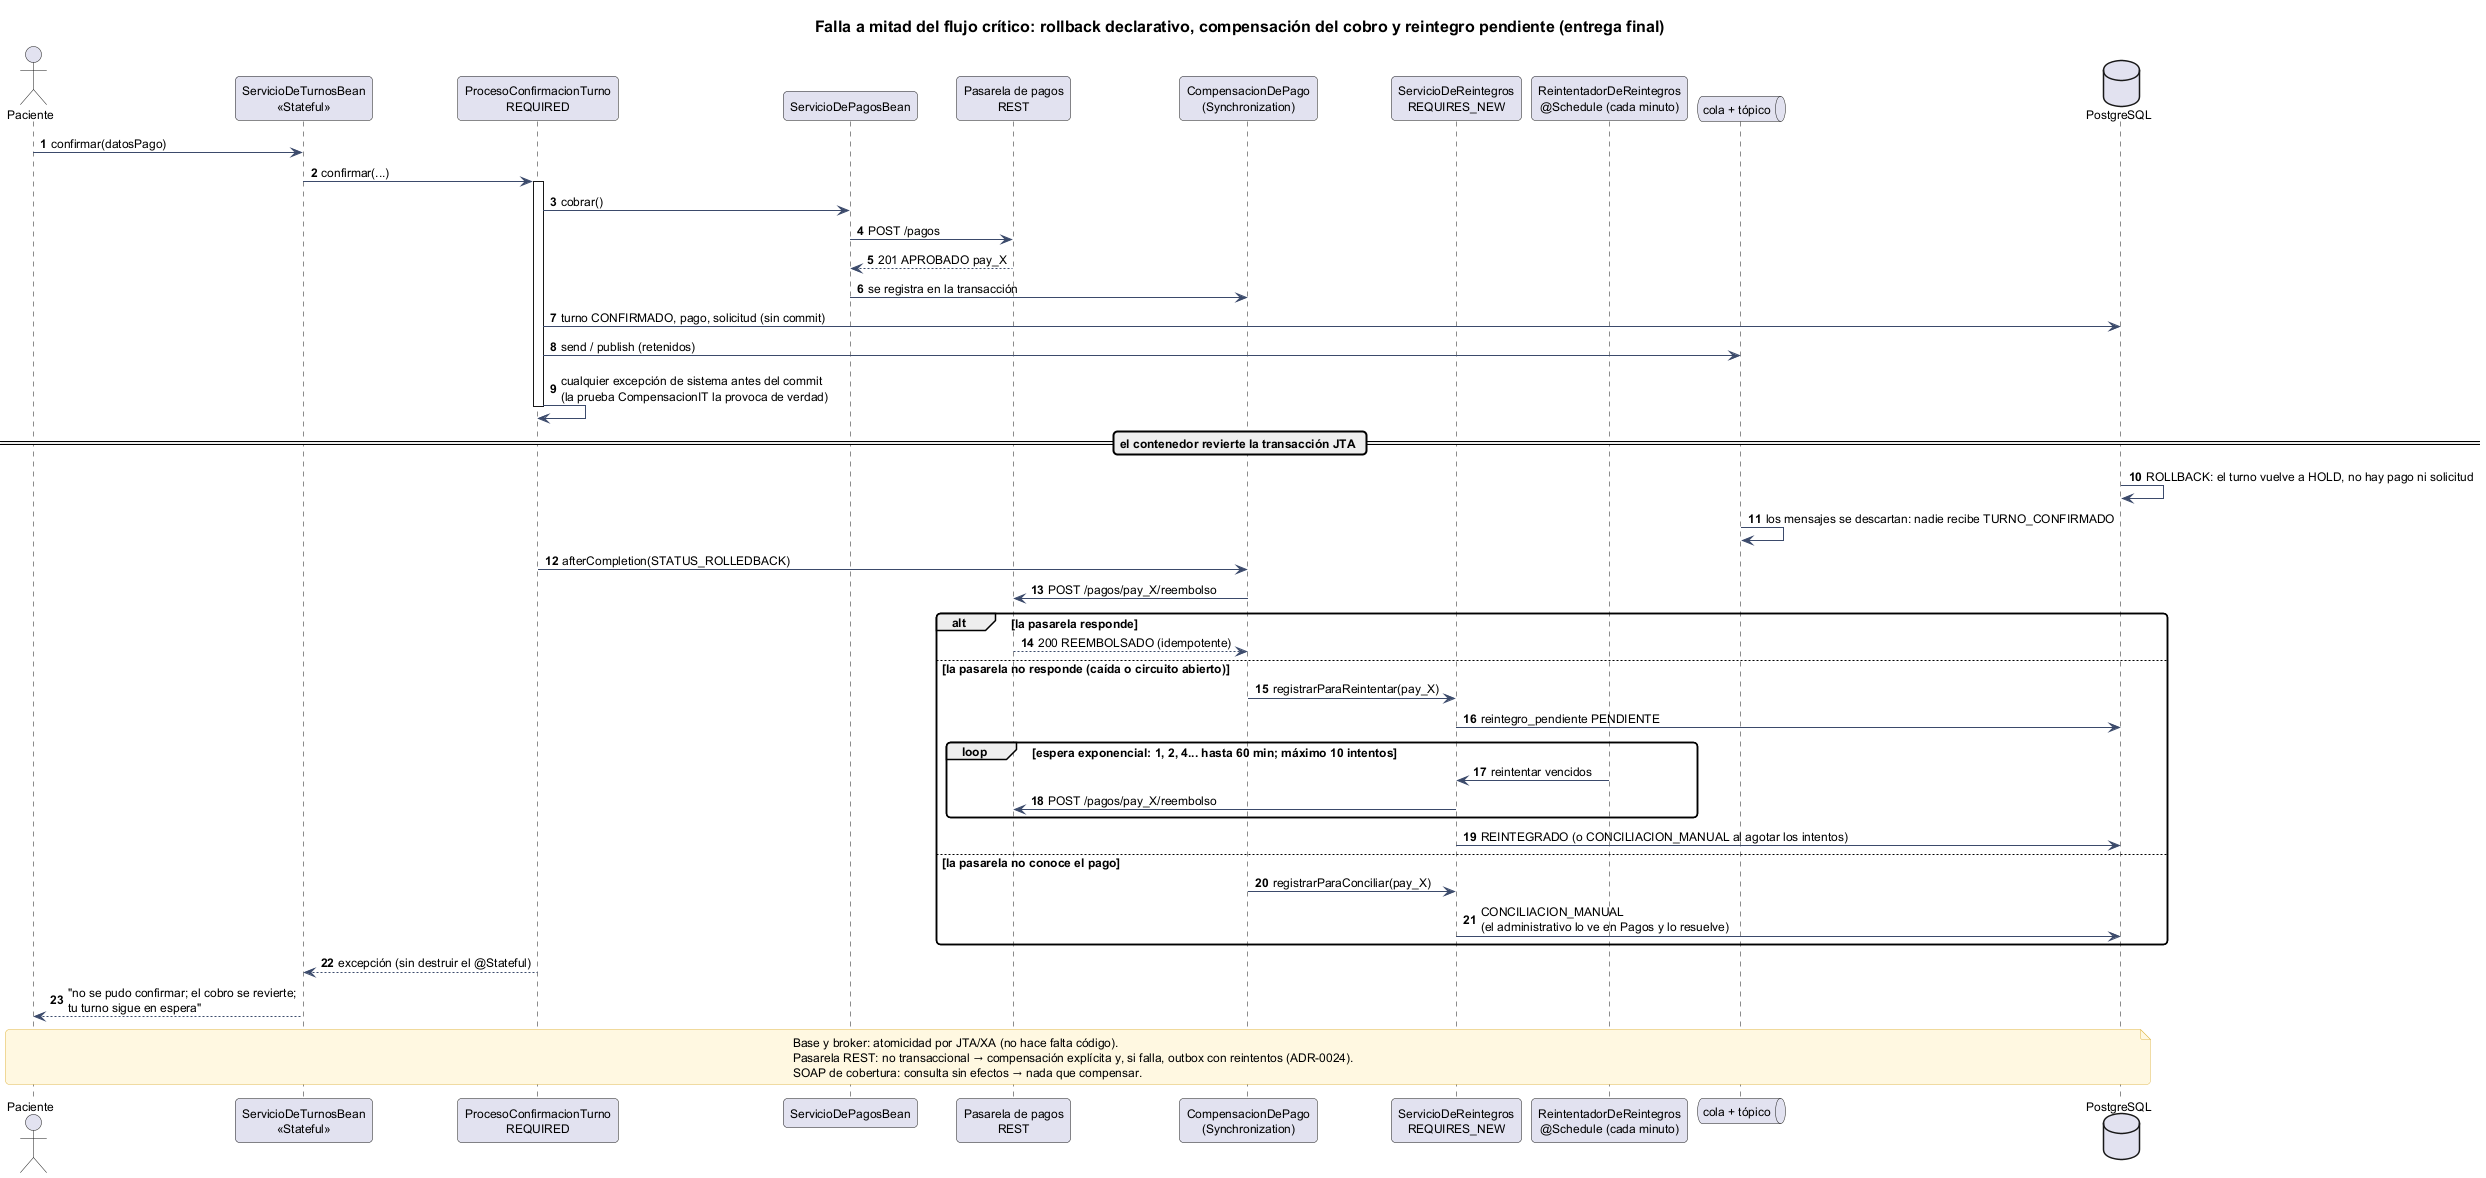

The diagram above was rendered by PlantUML. Its source (embedded in the PNG):
@startuml 13-secuencia-falla-compensacion-final
!pragma layout smetana
!include _estilo.iuml
title Falla a mitad del flujo crítico: rollback declarativo, compensación del cobro y reintegro pendiente (entrega final)
autonumber

actor Paciente
participant "ServicioDeTurnosBean\n<<Stateful>>" as ST
participant "ProcesoConfirmacionTurno\nREQUIRED" as PCT
participant "ServicioDePagosBean" as SP
participant "Pasarela de pagos\nREST" as PG
participant "CompensacionDePago\n(Synchronization)" as COMP
participant "ServicioDeReintegros\nREQUIRES_NEW" as SR
participant "ReintentadorDeReintegros\n@Schedule (cada minuto)" as RR
queue "cola + tópico" as JMS
database "PostgreSQL" as DB

Paciente -> ST : confirmar(datosPago)
ST -> PCT : confirmar(...)
activate PCT
PCT -> SP : cobrar()
SP -> PG : POST /pagos
PG --> SP : 201 APROBADO pay_X
SP -> COMP : se registra en la transacción
PCT -> DB : turno CONFIRMADO, pago, solicitud (sin commit)
PCT -> JMS : send / publish (retenidos)
PCT -> PCT : cualquier excepción de sistema antes del commit\n(la prueba CompensacionIT la provoca de verdad)
deactivate PCT
== el contenedor revierte la transacción JTA ==
DB -> DB : ROLLBACK: el turno vuelve a HOLD, no hay pago ni solicitud
JMS -> JMS : los mensajes se descartan: nadie recibe TURNO_CONFIRMADO
PCT -> COMP : afterCompletion(STATUS_ROLLEDBACK)
COMP -> PG : POST /pagos/pay_X/reembolso
alt la pasarela responde
  PG --> COMP : 200 REEMBOLSADO (idempotente)
else la pasarela no responde (caída o circuito abierto)
  COMP -> SR : registrarParaReintentar(pay_X)
  SR -> DB : reintegro_pendiente PENDIENTE
  loop espera exponencial: 1, 2, 4... hasta 60 min; máximo 10 intentos
    RR -> SR : reintentar vencidos
    SR -> PG : POST /pagos/pay_X/reembolso
  end
  SR -> DB : REINTEGRADO (o CONCILIACION_MANUAL al agotar los intentos)
else la pasarela no conoce el pago
  COMP -> SR : registrarParaConciliar(pay_X)
  SR -> DB : CONCILIACION_MANUAL\n(el administrativo lo ve en Pagos y lo resuelve)
end
PCT --> ST : excepción (sin destruir el @Stateful)
ST --> Paciente : "no se pudo confirmar; el cobro se revierte;\ntu turno sigue en espera"
note over Paciente, DB
  Base y broker: atomicidad por JTA/XA (no hace falta código).
  Pasarela REST: no transaccional → compensación explícita y, si falla, outbox con reintentos (ADR-0024).
  SOAP de cobertura: consulta sin efectos → nada que compensar.
end note
@enduml